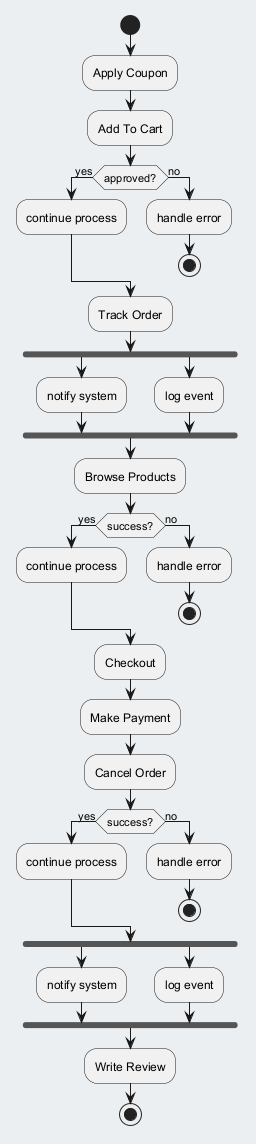

The diagram above was rendered by PlantUML. Its source (embedded in the PNG):
@startuml
skinparam backgroundColor #ECEFF1
skinparam classBackgroundColor #FFFFFF
skinparam classBorderColor #455A64
start
:Apply Coupon;
:Add To Cart;
if (approved?) then (yes)
:continue process;
else (no)
:handle error;
stop
endif
:Track Order;
fork
:notify system;
fork again
:log event;
end fork
:Browse Products;
if (success?) then (yes)
:continue process;
else (no)
:handle error;
stop
endif
:Checkout;
:Make Payment;
:Cancel Order;
if (success?) then (yes)
:continue process;
else (no)
:handle error;
stop
endif
fork
:notify system;
fork again
:log event;
end fork
:Write Review;
stop
@enduml